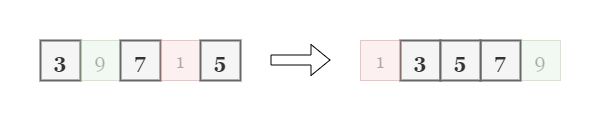

The diagram above was exported from draw.io. Its source (the exported page's mxGraphModel, read from the mxfile embedded in the PNG):
<mxGraphModel dx="538" dy="243" grid="1" gridSize="10" guides="1" tooltips="1" connect="1" arrows="1" fold="1" page="1" pageScale="1" pageWidth="600" pageHeight="300" math="0" shadow="0">
  <root>
    <mxCell id="0" />
    <mxCell id="1" parent="0" />
    <mxCell id="EJekNwHutuNoZDzj1Wj7-1" value="" style="rounded=0;whiteSpace=wrap;html=1;strokeColor=none;" vertex="1" parent="1">
      <mxGeometry width="600" height="120" as="geometry" />
    </mxCell>
    <mxCell id="czGMugUTODWFW-1R7Lxm-1" value="3" style="rounded=0;whiteSpace=wrap;html=1;fontFamily=Georgia;fontSize=20;fillColor=#f5f5f5;fontColor=#333333;strokeColor=#666666;strokeWidth=2;fontStyle=1" vertex="1" parent="1">
      <mxGeometry x="40" y="40" width="40" height="40" as="geometry" />
    </mxCell>
    <mxCell id="czGMugUTODWFW-1R7Lxm-2" value="9" style="rounded=0;whiteSpace=wrap;html=1;fontFamily=Georgia;fontSize=20;fillColor=#d5e8d4;strokeColor=#82b366;opacity=30;textOpacity=30;" vertex="1" parent="1">
      <mxGeometry x="80" y="40" width="40" height="40" as="geometry" />
    </mxCell>
    <mxCell id="czGMugUTODWFW-1R7Lxm-3" value="7" style="rounded=0;whiteSpace=wrap;html=1;fontFamily=Georgia;fontSize=20;fillColor=#f5f5f5;fontColor=#333333;strokeColor=#666666;strokeWidth=2;fontStyle=1" vertex="1" parent="1">
      <mxGeometry x="120" y="40" width="40" height="40" as="geometry" />
    </mxCell>
    <mxCell id="czGMugUTODWFW-1R7Lxm-4" value="1" style="rounded=0;whiteSpace=wrap;html=1;fontFamily=Georgia;fontSize=20;fillColor=#f8cecc;strokeColor=#b85450;opacity=30;textOpacity=30;" vertex="1" parent="1">
      <mxGeometry x="160" y="40" width="40" height="40" as="geometry" />
    </mxCell>
    <mxCell id="czGMugUTODWFW-1R7Lxm-5" value="5" style="rounded=0;whiteSpace=wrap;html=1;fontFamily=Georgia;fontSize=20;fillColor=#f5f5f5;fontColor=#333333;strokeColor=#666666;strokeWidth=2;fontStyle=1" vertex="1" parent="1">
      <mxGeometry x="200" y="40" width="40" height="40" as="geometry" />
    </mxCell>
    <mxCell id="Thx7UchCNXFkZZGVgrNh-1" value="3" style="rounded=0;whiteSpace=wrap;html=1;fontFamily=Georgia;fontSize=20;fillColor=#f5f5f5;fontColor=#333333;strokeColor=#666666;strokeWidth=2;fontStyle=1" vertex="1" parent="1">
      <mxGeometry x="400" y="40" width="40" height="40" as="geometry" />
    </mxCell>
    <mxCell id="Thx7UchCNXFkZZGVgrNh-2" value="9" style="rounded=0;whiteSpace=wrap;html=1;fontFamily=Georgia;fontSize=20;fillColor=#d5e8d4;strokeColor=#82b366;opacity=30;textOpacity=30;" vertex="1" parent="1">
      <mxGeometry x="520" y="40" width="40" height="40" as="geometry" />
    </mxCell>
    <mxCell id="Thx7UchCNXFkZZGVgrNh-3" value="7" style="rounded=0;whiteSpace=wrap;html=1;fontFamily=Georgia;fontSize=20;fillColor=#f5f5f5;fontColor=#333333;strokeColor=#666666;strokeWidth=2;fontStyle=1" vertex="1" parent="1">
      <mxGeometry x="480" y="40" width="40" height="40" as="geometry" />
    </mxCell>
    <mxCell id="Thx7UchCNXFkZZGVgrNh-4" value="1" style="rounded=0;whiteSpace=wrap;html=1;fontFamily=Georgia;fontSize=20;fillColor=#f8cecc;strokeColor=#b85450;opacity=30;textOpacity=30;" vertex="1" parent="1">
      <mxGeometry x="360" y="40" width="40" height="40" as="geometry" />
    </mxCell>
    <mxCell id="Thx7UchCNXFkZZGVgrNh-5" value="5" style="rounded=0;whiteSpace=wrap;html=1;fontFamily=Georgia;fontSize=20;fillColor=#f5f5f5;fontColor=#333333;strokeColor=#666666;strokeWidth=2;fontStyle=1" vertex="1" parent="1">
      <mxGeometry x="440" y="40" width="40" height="40" as="geometry" />
    </mxCell>
    <mxCell id="IdDn4dbUD3pZyH5wc6L6-1" value="" style="shape=flexArrow;endArrow=classic;html=1;rounded=0;" edge="1" parent="1">
      <mxGeometry width="50" height="50" relative="1" as="geometry">
        <mxPoint x="270" y="59.5" as="sourcePoint" />
        <mxPoint x="330" y="59.5" as="targetPoint" />
      </mxGeometry>
    </mxCell>
  </root>
</mxGraphModel>